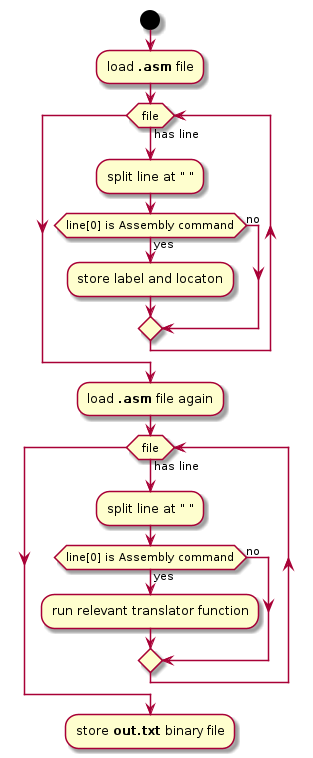

The diagram above was rendered by PlantUML. Its source (embedded in the PNG):
@startuml
start
:load <b>.asm</b> file;
while (file) is (has line)
    :split line at " ";
    if (line[0] is Assembly command) then (yes)
        :store label and locaton;
    else (no)
    endif
endwhile
:load <b>.asm</b> file again;
while (file) is (has line)
    :split line at " ";
    if (line[0] is Assembly command) then (yes)
        :run relevant translator function;
    else (no)
    endif
endwhile
:store <b>out.txt</b> binary file;
@enduml